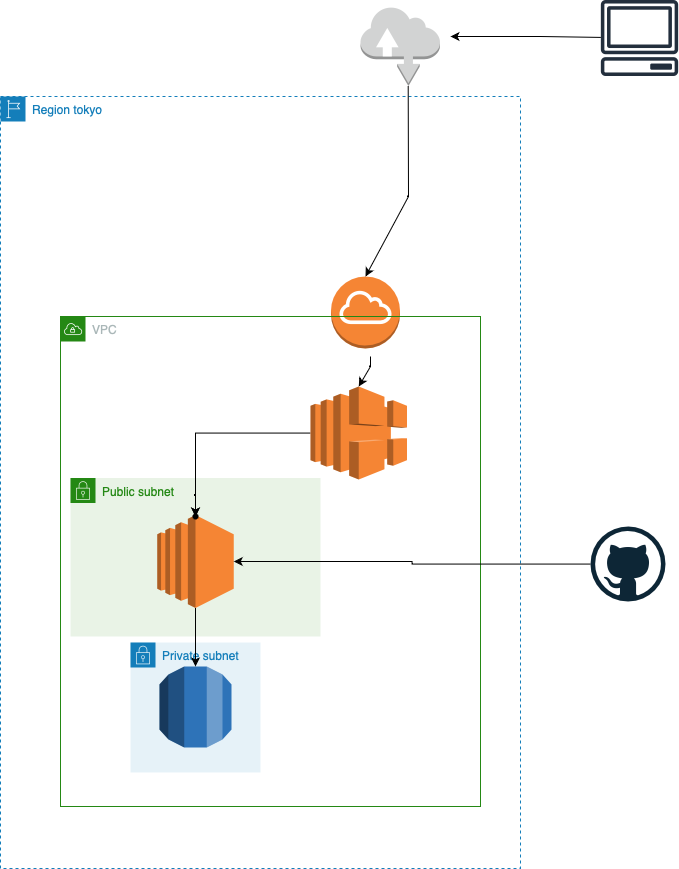

The diagram above was exported from draw.io. Its source (the exported page's mxGraphModel, read from the mxfile embedded in the PNG):
<mxGraphModel dx="1363" dy="2093" grid="1" gridSize="10" guides="1" tooltips="1" connect="1" arrows="1" fold="1" page="1" pageScale="1" pageWidth="827" pageHeight="1169" background="#FFFFFF" math="0" shadow="0">
  <root>
    <mxCell id="0" />
    <mxCell id="1" parent="0" />
    <mxCell id="XmyD0hz5qzyNa0c5U4ox-12" value="Region tokyo&lt;br&gt;" style="points=[[0,0],[0.25,0],[0.5,0],[0.75,0],[1,0],[1,0.25],[1,0.5],[1,0.75],[1,1],[0.75,1],[0.5,1],[0.25,1],[0,1],[0,0.75],[0,0.5],[0,0.25]];outlineConnect=0;gradientColor=none;html=1;whiteSpace=wrap;fontSize=12;fontStyle=0;container=1;pointerEvents=0;collapsible=0;recursiveResize=0;shape=mxgraph.aws4.group;grIcon=mxgraph.aws4.group_region;strokeColor=#147EBA;fillColor=none;verticalAlign=top;align=left;spacingLeft=30;fontColor=#147EBA;dashed=1;" vertex="1" parent="1">
      <mxGeometry x="30" y="60" width="520" height="772" as="geometry" />
    </mxCell>
    <mxCell id="XmyD0hz5qzyNa0c5U4ox-5" value="" style="outlineConnect=0;dashed=0;verticalLabelPosition=bottom;verticalAlign=top;align=center;html=1;shape=mxgraph.aws3.internet_gateway;fillColor=#F58534;gradientColor=none;" vertex="1" parent="XmyD0hz5qzyNa0c5U4ox-12">
      <mxGeometry x="330.5" y="180" width="69" height="72" as="geometry" />
    </mxCell>
    <mxCell id="XmyD0hz5qzyNa0c5U4ox-8" value="VPC" style="points=[[0,0],[0.25,0],[0.5,0],[0.75,0],[1,0],[1,0.25],[1,0.5],[1,0.75],[1,1],[0.75,1],[0.5,1],[0.25,1],[0,1],[0,0.75],[0,0.5],[0,0.25]];outlineConnect=0;gradientColor=none;html=1;whiteSpace=wrap;fontSize=12;fontStyle=0;container=1;pointerEvents=0;collapsible=0;recursiveResize=0;shape=mxgraph.aws4.group;grIcon=mxgraph.aws4.group_vpc;strokeColor=#248814;fillColor=none;verticalAlign=top;align=left;spacingLeft=30;fontColor=#AAB7B8;dashed=0;" vertex="1" parent="XmyD0hz5qzyNa0c5U4ox-12">
      <mxGeometry x="60" y="220" width="420" height="490" as="geometry" />
    </mxCell>
    <mxCell id="XmyD0hz5qzyNa0c5U4ox-17" value="Public subnet" style="points=[[0,0],[0.25,0],[0.5,0],[0.75,0],[1,0],[1,0.25],[1,0.5],[1,0.75],[1,1],[0.75,1],[0.5,1],[0.25,1],[0,1],[0,0.75],[0,0.5],[0,0.25]];outlineConnect=0;gradientColor=none;html=1;whiteSpace=wrap;fontSize=12;fontStyle=0;container=1;pointerEvents=0;collapsible=0;recursiveResize=0;shape=mxgraph.aws4.group;grIcon=mxgraph.aws4.group_security_group;grStroke=0;strokeColor=#248814;fillColor=#E9F3E6;verticalAlign=top;align=left;spacingLeft=30;fontColor=#248814;dashed=0;" vertex="1" parent="XmyD0hz5qzyNa0c5U4ox-8">
      <mxGeometry x="10" y="161.5" width="250" height="158.5" as="geometry" />
    </mxCell>
    <mxCell id="XmyD0hz5qzyNa0c5U4ox-1" value="" style="outlineConnect=0;dashed=0;verticalLabelPosition=bottom;verticalAlign=top;align=center;html=1;shape=mxgraph.aws3.ec2;fillColor=#F58534;gradientColor=none;" vertex="1" parent="XmyD0hz5qzyNa0c5U4ox-17">
      <mxGeometry x="86.75" y="37" width="76.5" height="93" as="geometry" />
    </mxCell>
    <mxCell id="XmyD0hz5qzyNa0c5U4ox-28" value="" style="edgeStyle=orthogonalEdgeStyle;rounded=0;orthogonalLoop=1;jettySize=auto;html=1;" edge="1" parent="XmyD0hz5qzyNa0c5U4ox-8" source="XmyD0hz5qzyNa0c5U4ox-6" target="XmyD0hz5qzyNa0c5U4ox-26">
      <mxGeometry relative="1" as="geometry" />
    </mxCell>
    <mxCell id="XmyD0hz5qzyNa0c5U4ox-6" value="" style="outlineConnect=0;dashed=0;verticalLabelPosition=bottom;verticalAlign=top;align=center;html=1;shape=mxgraph.aws3.elastic_load_balancing;fillColor=#F58534;gradientColor=none;" vertex="1" parent="XmyD0hz5qzyNa0c5U4ox-8">
      <mxGeometry x="250" y="70" width="96.5" height="93" as="geometry" />
    </mxCell>
    <mxCell id="XmyD0hz5qzyNa0c5U4ox-19" value="Private subnet" style="points=[[0,0],[0.25,0],[0.5,0],[0.75,0],[1,0],[1,0.25],[1,0.5],[1,0.75],[1,1],[0.75,1],[0.5,1],[0.25,1],[0,1],[0,0.75],[0,0.5],[0,0.25]];outlineConnect=0;gradientColor=none;html=1;whiteSpace=wrap;fontSize=12;fontStyle=0;container=1;pointerEvents=0;collapsible=0;recursiveResize=0;shape=mxgraph.aws4.group;grIcon=mxgraph.aws4.group_security_group;grStroke=0;strokeColor=#147EBA;fillColor=#E6F2F8;verticalAlign=top;align=left;spacingLeft=30;fontColor=#147EBA;dashed=0;" vertex="1" parent="XmyD0hz5qzyNa0c5U4ox-8">
      <mxGeometry x="70" y="326" width="130" height="130" as="geometry" />
    </mxCell>
    <mxCell id="XmyD0hz5qzyNa0c5U4ox-7" value="" style="outlineConnect=0;dashed=0;verticalLabelPosition=bottom;verticalAlign=top;align=center;html=1;shape=mxgraph.aws3.rds;fillColor=#2E73B8;gradientColor=none;" vertex="1" parent="XmyD0hz5qzyNa0c5U4ox-8">
      <mxGeometry x="99" y="350" width="72" height="81" as="geometry" />
    </mxCell>
    <mxCell id="XmyD0hz5qzyNa0c5U4ox-25" value="" style="edgeStyle=orthogonalEdgeStyle;rounded=0;orthogonalLoop=1;jettySize=auto;html=1;" edge="1" parent="XmyD0hz5qzyNa0c5U4ox-8" source="XmyD0hz5qzyNa0c5U4ox-1" target="XmyD0hz5qzyNa0c5U4ox-7">
      <mxGeometry relative="1" as="geometry" />
    </mxCell>
    <mxCell id="XmyD0hz5qzyNa0c5U4ox-26" value="" style="shape=waypoint;sketch=0;size=6;pointerEvents=1;points=[];fillColor=#F58534;resizable=0;rotatable=0;perimeter=centerPerimeter;snapToPoint=1;verticalAlign=top;dashed=0;gradientColor=none;" vertex="1" parent="XmyD0hz5qzyNa0c5U4ox-8">
      <mxGeometry x="125" y="190" width="20" height="20" as="geometry" />
    </mxCell>
    <mxCell id="XmyD0hz5qzyNa0c5U4ox-27" value="" style="edgeStyle=orthogonalEdgeStyle;rounded=0;orthogonalLoop=1;jettySize=auto;html=1;" edge="1" parent="XmyD0hz5qzyNa0c5U4ox-8" source="XmyD0hz5qzyNa0c5U4ox-1" target="XmyD0hz5qzyNa0c5U4ox-26">
      <mxGeometry relative="1" as="geometry" />
    </mxCell>
    <mxCell id="XmyD0hz5qzyNa0c5U4ox-3" value="" style="sketch=0;outlineConnect=0;fontColor=#232F3E;gradientColor=none;fillColor=#232F3D;strokeColor=none;dashed=0;verticalLabelPosition=bottom;verticalAlign=top;align=center;html=1;fontSize=12;fontStyle=0;aspect=fixed;pointerEvents=1;shape=mxgraph.aws4.client;" vertex="1" parent="1">
      <mxGeometry x="630" y="-36.5" width="78" height="76" as="geometry" />
    </mxCell>
    <mxCell id="XmyD0hz5qzyNa0c5U4ox-4" value="" style="outlineConnect=0;dashed=0;verticalLabelPosition=bottom;verticalAlign=top;align=center;html=1;shape=mxgraph.aws3.internet;fillColor=#D2D3D3;gradientColor=none;" vertex="1" parent="1">
      <mxGeometry x="390" y="-30" width="79.5" height="79.5" as="geometry" />
    </mxCell>
    <mxCell id="XmyD0hz5qzyNa0c5U4ox-21" value="" style="endArrow=classic;html=1;rounded=0;" edge="1" parent="1" source="XmyD0hz5qzyNa0c5U4ox-3">
      <mxGeometry width="50" height="50" relative="1" as="geometry">
        <mxPoint x="490" y="470" as="sourcePoint" />
        <mxPoint x="480" as="targetPoint" />
        <Array as="points">
          <mxPoint x="570" />
        </Array>
      </mxGeometry>
    </mxCell>
    <mxCell id="XmyD0hz5qzyNa0c5U4ox-22" value="" style="endArrow=classic;html=1;rounded=0;exitX=0.6;exitY=1;exitDx=0;exitDy=0;exitPerimeter=0;entryX=0.5;entryY=0;entryDx=0;entryDy=0;entryPerimeter=0;" edge="1" parent="1" source="XmyD0hz5qzyNa0c5U4ox-4" target="XmyD0hz5qzyNa0c5U4ox-5">
      <mxGeometry width="50" height="50" relative="1" as="geometry">
        <mxPoint x="490" y="390" as="sourcePoint" />
        <mxPoint x="540" y="340" as="targetPoint" />
        <Array as="points">
          <mxPoint x="438" y="160" />
        </Array>
      </mxGeometry>
    </mxCell>
    <mxCell id="XmyD0hz5qzyNa0c5U4ox-23" value="" style="endArrow=classic;html=1;rounded=0;entryX=0.5;entryY=0;entryDx=0;entryDy=0;entryPerimeter=0;" edge="1" parent="1" target="XmyD0hz5qzyNa0c5U4ox-6">
      <mxGeometry width="50" height="50" relative="1" as="geometry">
        <mxPoint x="400" y="320" as="sourcePoint" />
        <mxPoint x="540" y="340" as="targetPoint" />
        <Array as="points">
          <mxPoint x="400" y="330" />
        </Array>
      </mxGeometry>
    </mxCell>
    <mxCell id="XmyD0hz5qzyNa0c5U4ox-33" value="" style="edgeStyle=orthogonalEdgeStyle;rounded=0;orthogonalLoop=1;jettySize=auto;html=1;entryX=1;entryY=0.5;entryDx=0;entryDy=0;entryPerimeter=0;" edge="1" parent="1" source="XmyD0hz5qzyNa0c5U4ox-32" target="XmyD0hz5qzyNa0c5U4ox-1">
      <mxGeometry relative="1" as="geometry" />
    </mxCell>
    <mxCell id="XmyD0hz5qzyNa0c5U4ox-32" value="" style="dashed=0;outlineConnect=0;html=1;align=center;labelPosition=center;verticalLabelPosition=bottom;verticalAlign=top;shape=mxgraph.weblogos.github" vertex="1" parent="1">
      <mxGeometry x="620" y="490" width="75" height="75" as="geometry" />
    </mxCell>
  </root>
</mxGraphModel>